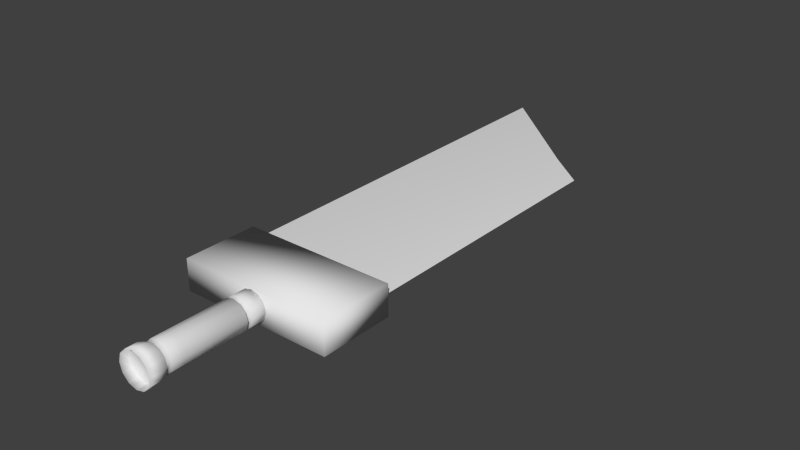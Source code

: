 # Source: Blade.blend  (saved by Blender 2.73.0; exported with 4.5.12 LTS)
import bpy
from mathutils import Matrix  # noqa: F401  (used for matrix-valued properties, if any)

bpy.ops.wm.read_factory_settings(use_empty=True)
scene = bpy.context.scene
scene.name = 'Scene'

# ---- collections
col_collection_1 = bpy.data.collections.new('Collection 1'); scene.collection.children.link(col_collection_1)

# ---- materials (node trees are filled in below, after node groups)
mat_material = bpy.data.materials.new('Material')
mat_material.alpha_threshold = 0.0
mat_material.use_transparent_shadow = False
mat_material.roughness = 0.5
mat_material.line_color = (0.0, 0.0, 0.0, 1.0)

# ---- material node trees

# ---- world
world_world = bpy.data.worlds.new('World'); scene.world = world_world
world_world.color = (0.05088, 0.05088, 0.05088)
world_world.use_sun_shadow = False
world_world.sun_shadow_jitter_overblur = 0.0
world_world.cycles.sampling_method = 'MANUAL'
world_world.cycles.sample_map_resolution = 256

# ---- meshes
me_cylinder = bpy.data.meshes.new('Cylinder')
me_cylinder.from_pydata([(0.0, 1.0, -1.0), (0.0, 1.0, 0.06638), (0.5, 0.866, -1.0), (0.5, 0.866, 0.06638), (0.866, 0.5, -1.0), (0.866, 0.5, 0.06638), (1.0, -4.371e-08, -1.0), (1.0, -8.452e-08, 0.06638), (0.866, -0.5, -1.0), (0.866, -0.5, 0.06638), (0.5, -0.866, -1.0), (0.5, -0.866, 0.06638), (1.51e-07, -1.0, -1.0), (1.51e-07, -1.0, 0.06638), (-0.5, -0.866, -1.0), (-0.5, -0.866, 0.06638), (-0.866, -0.5, -1.0), (-0.866, -0.5, 0.06638), (-1.0, -4.649e-07, -1.0), (-1.0, -5.057e-07, 0.06638), (-0.866, 0.5, -1.0), (-0.866, 0.5, 0.06638), (-0.5, 0.866, -1.0), (-0.5, 0.866, 0.06638), (3.051e-10, 1.0, 0.312), (0.5, 0.866, 0.312), (0.866, 0.5, 0.312), (1.0, -8.452e-08, 0.312), (0.866, -0.5, 0.312), (0.5, -0.866, 0.312), (1.513e-07, -1.0, 0.312), (-0.5, -0.866, 0.312), (-0.866, -0.5, 0.312), (-1.0, -5.057e-07, 0.312), (-0.866, 0.5, 0.312), (-0.5, 0.866, 0.312), (2.024e-08, 1.0, 4.46), (0.5, 0.866, 4.46), (0.866, 0.5, 4.46), (1.0, -7.864e-08, 4.46), (0.866, -0.5, 4.46), (0.5, -0.866, 4.46), (1.712e-07, -1.0, 4.46), (-0.5, -0.866, 4.46), (-0.866, -0.5, 4.46), (-1.0, -4.998e-07, 4.46), (-0.866, 0.5, 4.46), (-0.5, 0.866, 4.46), (8.773e-08, 1.0, 5.309), (0.5, 0.866, 5.309), (0.866, 0.5, 5.309), (1.0, -7.864e-08, 5.309), (0.866, -0.5, 5.309), (0.5, -0.866, 5.309), (2.387e-07, -1.0, 5.309), (-0.5, -0.866, 5.309), (-0.866, -0.5, 5.309), (-1.0, -4.998e-07, 5.309), (-0.866, 0.5, 5.309), (-0.5, 0.866, 5.309), (1.118e-07, 1.0, 5.613), (0.5, 0.866, 5.613), (0.866, 0.5, 5.613), (1.0, -7.864e-08, 5.613), (0.866, -0.5, 5.613), (0.5, -0.866, 5.613), (2.628e-07, -1.0, 5.613), (-0.5, -0.866, 5.613), (-0.866, -0.5, 5.613), (-1.0, -4.998e-07, 5.613), (-0.866, 0.5, 5.613), (-0.5, 0.866, 5.613), (1.631e-07, 1.0, 6.258), (0.5, 0.866, 6.258), (0.866, 0.5, 6.258), (1.0, -7.864e-08, 6.258), (0.866, -0.5, 6.258), (0.5, -0.866, 6.258), (3.141e-07, -1.0, 6.258), (-0.5, -0.866, 6.258), (-0.866, -0.5, 6.258), (-1.0, -4.998e-07, 6.258), (-0.866, 0.5, 6.258), (-0.5, 0.866, 6.258), (-4.15e-09, 0.7851, 0.1892), (-0.3926, 0.6799, 0.1892), (-0.6799, 0.3926, 0.1892), (-0.7851, -4.312e-07, 0.1892), (-0.6799, -0.3926, 0.1892), (-0.3926, -0.6799, 0.1892), (1.144e-07, -0.7851, 0.1892), (0.3926, -0.6799, 0.1892), (0.6799, -0.3926, 0.1892), (0.7851, -1.005e-07, 0.1892), (0.6799, 0.3926, 0.1892), (0.3926, 0.6799, 0.1892), (9.501e-08, 0.8813, 5.461), (-0.4406, 0.7632, 5.461), (-0.7632, 0.4406, 5.461), (-0.8813, -4.594e-07, 5.461), (-0.7632, -0.4406, 5.461), (-0.4406, -0.7632, 5.461), (2.281e-07, -0.8813, 5.461), (0.4406, -0.7632, 5.461), (0.7632, -0.4406, 5.461), (0.8813, -8.817e-08, 5.461), (0.7632, 0.4406, 5.461), (0.4406, 0.7632, 5.461), (1.164e-07, 1.143, 6.051), (0.5713, 0.9895, 6.051), (0.9895, 0.5713, 6.051), (1.143, -4.777e-08, 6.051), (0.9895, -0.5713, 6.051), (0.5713, -0.9895, 6.051), (2.89e-07, -1.143, 6.051), (-0.5713, -0.9895, 6.051), (-0.9895, -0.5713, 6.051), (-1.143, -5.291e-07, 6.051), (-0.9895, 0.5713, 6.051), (-0.5713, 0.9895, 6.051), (1.75e-07, 1.143, 6.788), (0.5713, 0.9895, 6.788), (0.9895, 0.5713, 6.788), (1.143, -4.777e-08, 6.788), (0.9895, -0.5713, 6.788), (0.5713, -0.9895, 6.788), (3.476e-07, -1.143, 6.788), (-0.5713, -0.9895, 6.788), (-0.9895, -0.5713, 6.788), (-1.143, -5.291e-07, 6.788), (-0.9895, 0.5713, 6.788), (-0.5713, 0.9895, 6.788), (-5.123, -1.03, -0.947), (-5.123, -1.03, -5.922), (5.123, -1.03, -5.922), (5.123, -1.03, -0.947), (-5.123, 1.03, -0.947), (-5.123, 1.03, -5.922), (5.123, 1.03, -5.922), (5.123, 1.03, -0.947)], [], [(0, 1, 3, 2), (2, 3, 5, 4), (4, 5, 7, 6), (6, 7, 9, 8), (8, 9, 11, 10), (10, 11, 13, 12), (12, 13, 15, 14), (14, 15, 17, 16), (16, 17, 19, 18), (18, 19, 21, 20), (84, 85, 35, 24), (22, 23, 1, 0), (20, 21, 23, 22), (0, 2, 4, 6, 8, 10, 12, 14, 16, 18, 20, 22), (24, 35, 47, 36), (85, 86, 34, 35), (86, 87, 33, 34), (87, 88, 32, 33), (88, 89, 31, 32), (89, 90, 30, 31), (90, 91, 29, 30), (91, 92, 28, 29), (92, 93, 27, 28), (93, 94, 26, 27), (94, 95, 25, 26), (95, 84, 24, 25), (36, 47, 59, 48), (35, 34, 46, 47), (34, 33, 45, 46), (33, 32, 44, 45), (32, 31, 43, 44), (31, 30, 42, 43), (30, 29, 41, 42), (29, 28, 40, 41), (28, 27, 39, 40), (27, 26, 38, 39), (26, 25, 37, 38), (25, 24, 36, 37), (96, 97, 71, 60), (47, 46, 58, 59), (46, 45, 57, 58), (45, 44, 56, 57), (44, 43, 55, 56), (43, 42, 54, 55), (42, 41, 53, 54), (41, 40, 52, 53), (40, 39, 51, 52), (39, 38, 50, 51), (38, 37, 49, 50), (37, 36, 48, 49), (71, 70, 118, 119), (97, 98, 70, 71), (98, 99, 69, 70), (99, 100, 68, 69), (100, 101, 67, 68), (101, 102, 66, 67), (102, 103, 65, 66), (103, 104, 64, 65), (104, 105, 63, 64), (105, 106, 62, 63), (106, 107, 61, 62), (107, 96, 60, 61), (73, 72, 83, 82, 81, 80, 79, 78, 77, 76, 75, 74), (80, 81, 129, 128), (62, 61, 109, 110), (82, 83, 131, 130), (73, 74, 122, 121), (64, 63, 111, 112), (75, 76, 124, 123), (66, 65, 113, 114), (68, 67, 115, 116), (77, 78, 126, 125), (70, 69, 117, 118), (79, 80, 128, 127), (3, 1, 84, 95), (5, 3, 95, 94), (7, 5, 94, 93), (9, 7, 93, 92), (11, 9, 92, 91), (13, 11, 91, 90), (15, 13, 90, 89), (17, 15, 89, 88), (19, 17, 88, 87), (21, 19, 87, 86), (23, 21, 86, 85), (1, 23, 85, 84), (49, 48, 96, 107), (50, 49, 107, 106), (51, 50, 106, 105), (52, 51, 105, 104), (53, 52, 104, 103), (54, 53, 103, 102), (55, 54, 102, 101), (56, 55, 101, 100), (57, 56, 100, 99), (58, 57, 99, 98), (59, 58, 98, 97), (48, 59, 97, 96), (108, 119, 131, 120), (119, 118, 130, 131), (118, 117, 129, 130), (117, 116, 128, 129), (116, 115, 127, 128), (115, 114, 126, 127), (114, 113, 125, 126), (113, 112, 124, 125), (112, 111, 123, 124), (111, 110, 122, 123), (110, 109, 121, 122), (109, 108, 120, 121), (78, 79, 127, 126), (69, 68, 116, 117), (76, 77, 125, 124), (67, 66, 114, 115), (65, 64, 112, 113), (74, 75, 123, 122), (83, 72, 120, 131), (63, 62, 110, 111), (72, 73, 121, 120), (81, 82, 130, 129), (61, 60, 108, 109), (60, 71, 119, 108), (136, 137, 133, 132), (137, 138, 134, 133), (138, 139, 135, 134), (139, 136, 132, 135), (132, 133, 134, 135), (139, 138, 137, 136)])
me_cylinder.polygons.foreach_set('use_smooth', [True] * 128)
me_cylinder.use_remesh_preserve_volume = False
me_cylinder.use_remesh_preserve_attributes = False
me_cylinder.use_mirror_vertex_groups = False
me_cylinder.update()
me_cube = bpy.data.meshes.new('Cube')
me_cube.from_pydata([(1.0, 0.4569, -0.02073), (1.0, -1.0, -0.02073), (-1.0, -1.0, -1.0), (-1.0, 1.0, -1.0), (1.0, 0.4569, 0.02073), (1.0, -1.0, 0.02073), (-1.0, -1.0, 1.0), (-1.0, 1.0, 1.0), (0.4213, 0.6133, -0.02073), (0.4213, -1.0, -0.02073), (0.4213, 0.6133, 0.02073), (0.4213, -1.0, 0.02073)], [], [(8, 9, 2, 3), (10, 7, 6, 11), (0, 4, 5, 1), (9, 11, 6, 2), (2, 6, 7, 3), (10, 8, 3, 7), (4, 0, 8, 10), (1, 5, 11, 9), (4, 10, 11, 5), (0, 1, 9, 8)])
me_cube.polygons.foreach_set('use_smooth', [True] * 10)
me_cube.materials.append(mat_material)
me_cube.use_remesh_preserve_volume = False
me_cube.use_remesh_preserve_attributes = False
me_cube.use_mirror_vertex_groups = False
me_cube.update()

# ---- objects
ob_bladehandle = bpy.data.objects.new('BladeHandle', me_cylinder)
ob_blade = bpy.data.objects.new('Blade', me_cube)

# ---- transforms, parenting, visibility, modifiers, constraints
ob_bladehandle.location = (0.0, -4.02, 0.0)
ob_bladehandle.rotation_euler = (1.571, 0.0, 0.0)
ob_bladehandle.scale = (0.2154, 0.2154, 0.2154)
ob_bladehandle.lineart.crease_threshold = 0.0
ob_blade.parent = ob_bladehandle
ob_blade.matrix_parent_inverse = Matrix(((4.642, 0.0, 0.0, -0.0), (0.0, -2.029e-07, 4.642, -8.155e-07), (0.0, -4.642, -2.029e-07, -18.66), (0.0, 0.0, 0.0, 1.0)))
ob_blade.location = (0.0, 0.0, 0.0)
ob_blade.scale = (1.0, 3.055, -0.1022)
ob_blade.lock_rotations_4d = False
ob_blade.empty_display_type = 'ARROWS'
ob_blade.lineart.crease_threshold = 0.0

# ---- collection membership
col_collection_1.objects.link(ob_bladehandle)
col_collection_1.objects.link(ob_blade)

# ---- scene / render settings (as saved in the file)
scene.frame_start = 1; scene.frame_end = 250; scene.frame_set(1)
scene.render.engine = 'BLENDER_EEVEE_NEXT'
scene.render.resolution_percentage = 50
scene.render.dither_intensity = 0.0
scene.cycles.use_denoising = False
scene.cycles.samples = 10
scene.cycles.sampling_pattern = 'TABULATED_SOBOL'
scene.cycles.light_sampling_threshold = 0.0
scene.cycles.use_adaptive_sampling = False
scene.cycles.use_light_tree = False
scene.cycles.blur_glossy = 0.0
scene.cycles.pixel_filter_type = 'GAUSSIAN'
scene.cycles.sample_clamp_indirect = 0.0
scene.view_settings.view_transform = 'Standard'
bpy.context.view_layer.update()

# ---- added for rendering (the .blend has no active camera and no usable light): camera, sun
cam_auto = bpy.data.cameras.new('AutoCamera')
cam_auto.lens = 50.0
cam_auto.sensor_width = 36.0
cam_auto.clip_end = 1000.0
ob_auto_camera = bpy.data.objects.new('AutoCamera', cam_auto)
scene.collection.objects.link(ob_auto_camera)
ob_auto_camera.location = (8.17151, -11.0192, 6.53721)
ob_auto_camera.rotation_euler = (1.09748, -7.21219e-08, 0.694738)
scene.camera = ob_auto_camera
light_auto_sun = bpy.data.lights.new('AutoSun', 'SUN')
light_auto_sun.energy = 3.0
light_auto_sun.angle = 0.0523599
ob_auto_sun = bpy.data.objects.new('AutoSun', light_auto_sun)
scene.collection.objects.link(ob_auto_sun)
ob_auto_sun.rotation_euler = (0.872665, 0.174533, 0.523599)
bpy.context.view_layer.update()
